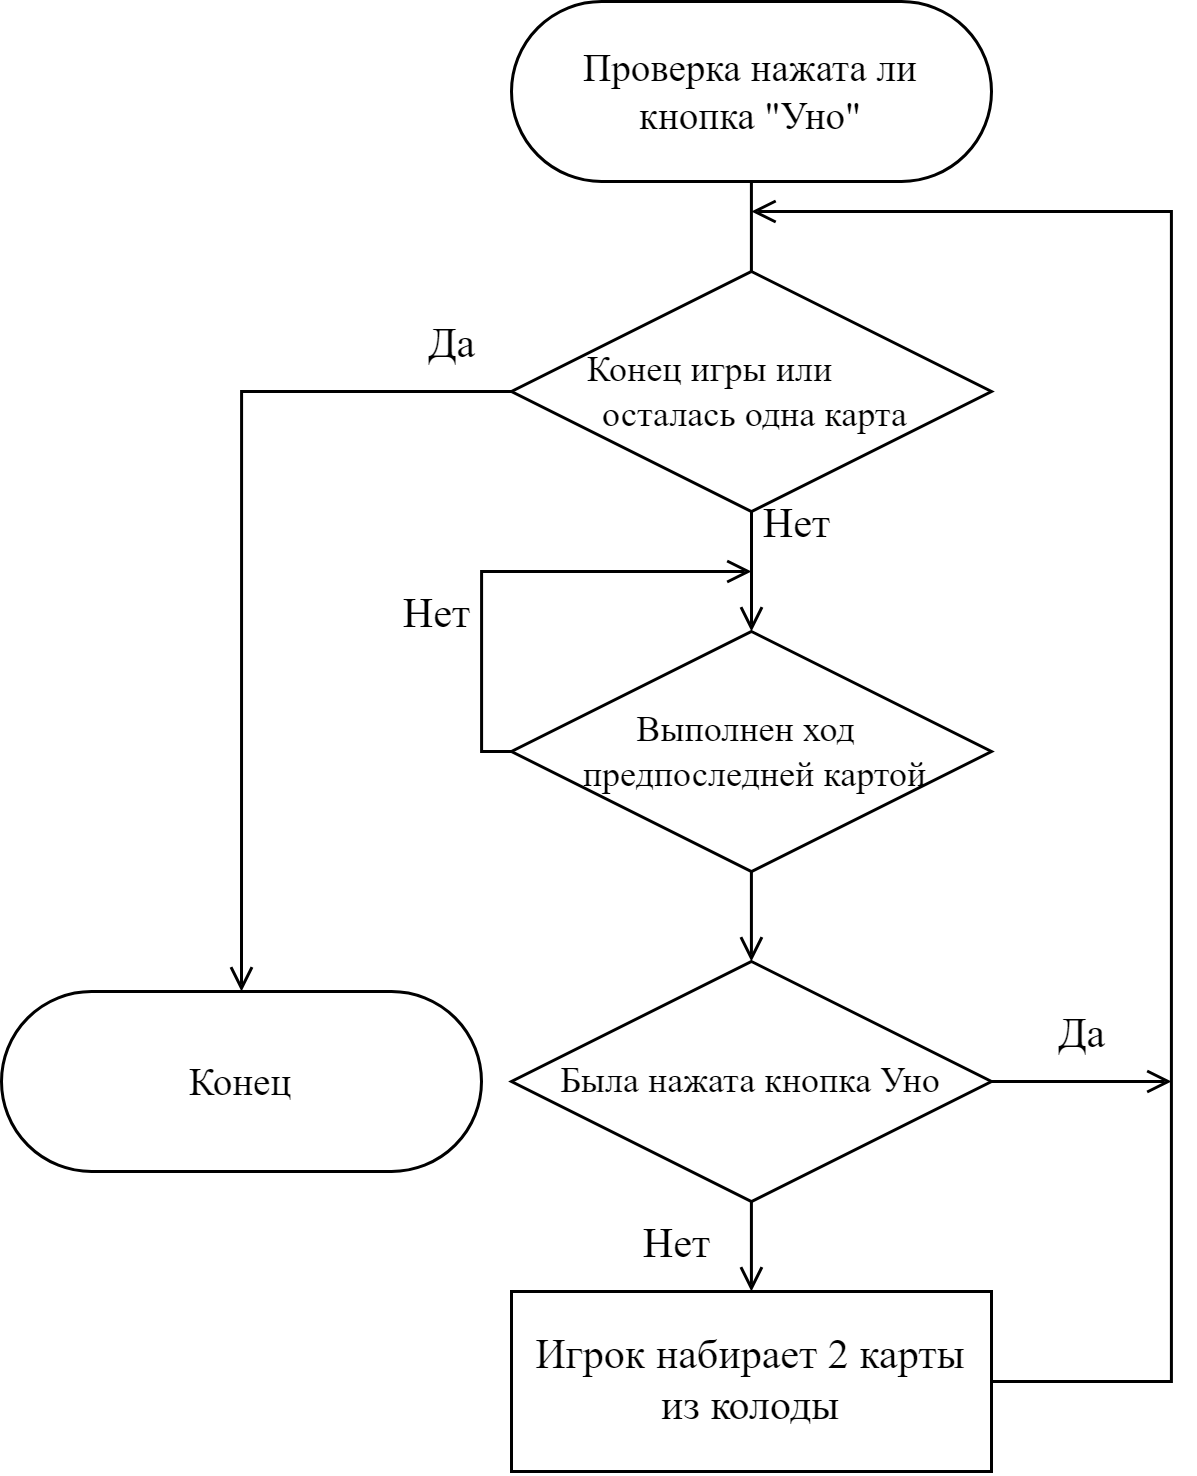

The diagram above was exported from draw.io. Its source (the exported page's mxGraphModel, read from the mxfile embedded in the PNG):
<mxGraphModel dx="989" dy="556" grid="1" gridSize="10" guides="1" tooltips="1" connect="1" arrows="1" fold="1" page="1" pageScale="1" pageWidth="827" pageHeight="1169" math="0" shadow="0">
  <root>
    <mxCell id="0" />
    <mxCell id="1" parent="0" />
    <mxCell id="DpynU4UAw818GQ7pQlGx-9" value="" style="edgeStyle=orthogonalEdgeStyle;rounded=0;orthogonalLoop=1;jettySize=auto;html=1;endArrow=none;endFill=0;" edge="1" parent="1" source="DpynU4UAw818GQ7pQlGx-1" target="DpynU4UAw818GQ7pQlGx-2">
      <mxGeometry relative="1" as="geometry" />
    </mxCell>
    <mxCell id="DpynU4UAw818GQ7pQlGx-1" value="&lt;font style=&quot;font-size: 13px;&quot; face=&quot;Times New Roman&quot;&gt;Проверка нажата ли &lt;br&gt;кнопка &quot;Уно&quot;&lt;/font&gt;" style="rounded=1;whiteSpace=wrap;html=1;arcSize=50;" vertex="1" parent="1">
      <mxGeometry x="360" y="20" width="160" height="60" as="geometry" />
    </mxCell>
    <mxCell id="DpynU4UAw818GQ7pQlGx-6" style="edgeStyle=orthogonalEdgeStyle;rounded=0;orthogonalLoop=1;jettySize=auto;html=1;entryX=0.5;entryY=0;entryDx=0;entryDy=0;endArrow=open;endFill=0;" edge="1" parent="1" source="DpynU4UAw818GQ7pQlGx-2" target="DpynU4UAw818GQ7pQlGx-5">
      <mxGeometry relative="1" as="geometry" />
    </mxCell>
    <mxCell id="DpynU4UAw818GQ7pQlGx-13" value="" style="edgeStyle=orthogonalEdgeStyle;rounded=0;orthogonalLoop=1;jettySize=auto;html=1;endArrow=open;endFill=0;" edge="1" parent="1" source="DpynU4UAw818GQ7pQlGx-2" target="DpynU4UAw818GQ7pQlGx-10">
      <mxGeometry relative="1" as="geometry" />
    </mxCell>
    <mxCell id="DpynU4UAw818GQ7pQlGx-2" value="&lt;font style=&quot;font-size: 12px;&quot; face=&quot;Times New Roman&quot;&gt;Конец игры или&amp;nbsp; &amp;nbsp; &amp;nbsp; &amp;nbsp; &amp;nbsp; &amp;nbsp;осталась одна карта&lt;/font&gt;" style="rhombus;whiteSpace=wrap;html=1;" vertex="1" parent="1">
      <mxGeometry x="360" y="110" width="160" height="80" as="geometry" />
    </mxCell>
    <mxCell id="DpynU4UAw818GQ7pQlGx-5" value="&lt;font face=&quot;Times New Roman&quot;&gt;&lt;span style=&quot;font-size: 13px;&quot;&gt;Конец&lt;/span&gt;&lt;/font&gt;" style="rounded=1;whiteSpace=wrap;html=1;arcSize=50;" vertex="1" parent="1">
      <mxGeometry x="190" y="350" width="160" height="60" as="geometry" />
    </mxCell>
    <mxCell id="DpynU4UAw818GQ7pQlGx-7" value="&lt;font style=&quot;font-size: 14px;&quot; face=&quot;Times New Roman&quot;&gt;Да&lt;/font&gt;" style="text;html=1;align=center;verticalAlign=middle;resizable=0;points=[];autosize=1;strokeColor=none;fillColor=none;" vertex="1" parent="1">
      <mxGeometry x="320" y="120" width="40" height="30" as="geometry" />
    </mxCell>
    <mxCell id="DpynU4UAw818GQ7pQlGx-16" style="edgeStyle=orthogonalEdgeStyle;rounded=0;orthogonalLoop=1;jettySize=auto;html=1;endArrow=open;endFill=0;" edge="1" parent="1" source="DpynU4UAw818GQ7pQlGx-10">
      <mxGeometry relative="1" as="geometry">
        <mxPoint x="440" y="210" as="targetPoint" />
        <Array as="points">
          <mxPoint x="350" y="270" />
          <mxPoint x="350" y="210" />
        </Array>
      </mxGeometry>
    </mxCell>
    <mxCell id="DpynU4UAw818GQ7pQlGx-19" value="" style="edgeStyle=orthogonalEdgeStyle;rounded=0;orthogonalLoop=1;jettySize=auto;html=1;endArrow=open;endFill=0;" edge="1" parent="1" source="DpynU4UAw818GQ7pQlGx-10" target="DpynU4UAw818GQ7pQlGx-18">
      <mxGeometry relative="1" as="geometry" />
    </mxCell>
    <mxCell id="DpynU4UAw818GQ7pQlGx-10" value="&lt;font style=&quot;font-size: 12px;&quot; face=&quot;Times New Roman&quot;&gt;Выполнен ход&amp;nbsp; &amp;nbsp;предпоследней картой&lt;/font&gt;" style="rhombus;whiteSpace=wrap;html=1;" vertex="1" parent="1">
      <mxGeometry x="360" y="230" width="160" height="80" as="geometry" />
    </mxCell>
    <mxCell id="DpynU4UAw818GQ7pQlGx-15" value="&lt;font style=&quot;font-size: 14px;&quot; face=&quot;Times New Roman&quot;&gt;Нет&lt;/font&gt;" style="text;html=1;align=center;verticalAlign=middle;resizable=0;points=[];autosize=1;strokeColor=none;fillColor=none;" vertex="1" parent="1">
      <mxGeometry x="430" y="180" width="50" height="30" as="geometry" />
    </mxCell>
    <mxCell id="DpynU4UAw818GQ7pQlGx-17" value="&lt;font style=&quot;font-size: 14px;&quot; face=&quot;Times New Roman&quot;&gt;Нет&lt;/font&gt;" style="text;html=1;align=center;verticalAlign=middle;resizable=0;points=[];autosize=1;strokeColor=none;fillColor=none;" vertex="1" parent="1">
      <mxGeometry x="310" y="210" width="50" height="30" as="geometry" />
    </mxCell>
    <mxCell id="DpynU4UAw818GQ7pQlGx-21" value="" style="edgeStyle=orthogonalEdgeStyle;rounded=0;orthogonalLoop=1;jettySize=auto;html=1;endArrow=open;endFill=0;" edge="1" parent="1" source="DpynU4UAw818GQ7pQlGx-18" target="DpynU4UAw818GQ7pQlGx-20">
      <mxGeometry relative="1" as="geometry" />
    </mxCell>
    <mxCell id="DpynU4UAw818GQ7pQlGx-27" style="edgeStyle=orthogonalEdgeStyle;rounded=0;orthogonalLoop=1;jettySize=auto;html=1;endArrow=open;endFill=0;" edge="1" parent="1" source="DpynU4UAw818GQ7pQlGx-18">
      <mxGeometry relative="1" as="geometry">
        <mxPoint x="580" y="380" as="targetPoint" />
      </mxGeometry>
    </mxCell>
    <mxCell id="DpynU4UAw818GQ7pQlGx-18" value="&lt;font face=&quot;Times New Roman&quot;&gt;Была нажата кнопка Уно&lt;/font&gt;" style="rhombus;whiteSpace=wrap;html=1;" vertex="1" parent="1">
      <mxGeometry x="360" y="340" width="160" height="80" as="geometry" />
    </mxCell>
    <mxCell id="DpynU4UAw818GQ7pQlGx-26" style="edgeStyle=orthogonalEdgeStyle;rounded=0;orthogonalLoop=1;jettySize=auto;html=1;endArrow=open;endFill=0;" edge="1" parent="1" source="DpynU4UAw818GQ7pQlGx-20">
      <mxGeometry relative="1" as="geometry">
        <mxPoint x="440" y="90" as="targetPoint" />
        <Array as="points">
          <mxPoint x="580" y="480" />
          <mxPoint x="580" y="90" />
          <mxPoint x="440" y="90" />
        </Array>
      </mxGeometry>
    </mxCell>
    <mxCell id="DpynU4UAw818GQ7pQlGx-20" value="&lt;font style=&quot;font-size: 14px;&quot; face=&quot;Times New Roman&quot;&gt;Игрок набирает 2 карты из колоды&lt;/font&gt;" style="rounded=0;whiteSpace=wrap;html=1;" vertex="1" parent="1">
      <mxGeometry x="360" y="450" width="160" height="60" as="geometry" />
    </mxCell>
    <mxCell id="DpynU4UAw818GQ7pQlGx-22" value="&lt;font style=&quot;font-size: 14px;&quot; face=&quot;Times New Roman&quot;&gt;Да&lt;/font&gt;" style="text;html=1;align=center;verticalAlign=middle;resizable=0;points=[];autosize=1;strokeColor=none;fillColor=none;" vertex="1" parent="1">
      <mxGeometry x="530" y="350" width="40" height="30" as="geometry" />
    </mxCell>
    <mxCell id="DpynU4UAw818GQ7pQlGx-23" value="&lt;font style=&quot;font-size: 14px;&quot; face=&quot;Times New Roman&quot;&gt;Нет&lt;/font&gt;" style="text;html=1;align=center;verticalAlign=middle;resizable=0;points=[];autosize=1;strokeColor=none;fillColor=none;" vertex="1" parent="1">
      <mxGeometry x="390" y="420" width="50" height="30" as="geometry" />
    </mxCell>
  </root>
</mxGraphModel>